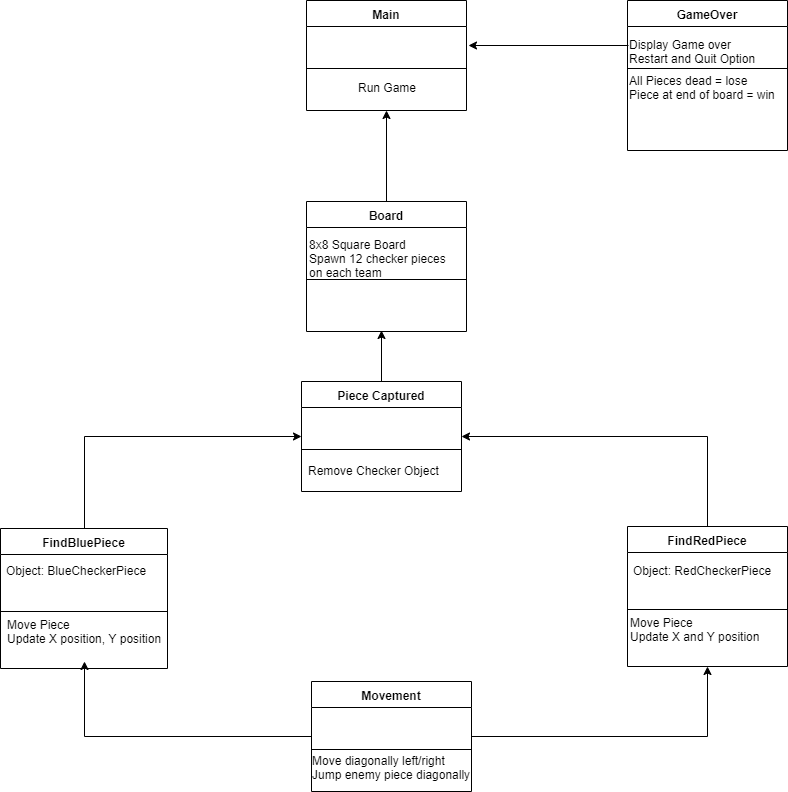

The diagram above was exported from draw.io. Its source (the exported page's mxGraphModel, read from the mxfile embedded in the PNG):
<mxGraphModel dx="1422" dy="762" grid="1" gridSize="10" guides="1" tooltips="1" connect="1" arrows="1" fold="1" page="1" pageScale="1" pageWidth="850" pageHeight="1100" math="0" shadow="0">
  <root>
    <mxCell id="0" />
    <mxCell id="1" parent="0" />
    <mxCell id="eQcWsul24v223vDnAZGP-25" value="8x8 Square Board&lt;br&gt;Spawn 12 checker pieces&lt;br&gt;on each team" style="text;html=1;resizable=0;points=[];autosize=1;align=left;verticalAlign=top;spacingTop=-4;" parent="1" vertex="1">
      <mxGeometry x="650" y="394" width="150" height="40" as="geometry" />
    </mxCell>
    <mxCell id="eQcWsul24v223vDnAZGP-26" value="Object: BlueCheckerPiece" style="text;html=1;resizable=0;points=[];autosize=1;align=left;verticalAlign=top;spacingTop=-4;" parent="1" vertex="1">
      <mxGeometry x="347" y="720" width="160" height="20" as="geometry" />
    </mxCell>
    <mxCell id="eQcWsul24v223vDnAZGP-28" value="Move diagonally left/right&lt;br&gt;Jump enemy piece diagonally" style="text;html=1;resizable=0;points=[];autosize=1;align=left;verticalAlign=top;spacingTop=-4;" parent="1" vertex="1">
      <mxGeometry x="652.5" y="910" width="170" height="30" as="geometry" />
    </mxCell>
    <mxCell id="eQcWsul24v223vDnAZGP-32" value="Remove Checker Object" style="text;html=1;resizable=0;points=[];autosize=1;align=left;verticalAlign=top;spacingTop=-4;" parent="1" vertex="1">
      <mxGeometry x="649" y="620" width="150" height="10" as="geometry" />
    </mxCell>
    <mxCell id="eQcWsul24v223vDnAZGP-36" value="Run Game" style="text;html=1;resizable=0;points=[];autosize=1;align=left;verticalAlign=top;spacingTop=-4;" parent="1" vertex="1">
      <mxGeometry x="699" y="237" width="70" height="10" as="geometry" />
    </mxCell>
    <mxCell id="eQcWsul24v223vDnAZGP-37" value="Main" style="swimlane;fontStyle=1;align=center;verticalAlign=top;childLayout=stackLayout;horizontal=1;startSize=26;horizontalStack=0;resizeParent=1;resizeParentMax=0;resizeLast=0;collapsible=1;marginBottom=0;" parent="1" vertex="1">
      <mxGeometry x="649" y="159" width="160" height="110" as="geometry" />
    </mxCell>
    <mxCell id="eQcWsul24v223vDnAZGP-39" value="" style="line;strokeWidth=1;fillColor=none;align=left;verticalAlign=middle;spacingTop=-1;spacingLeft=3;spacingRight=3;rotatable=0;labelPosition=right;points=[];portConstraint=eastwest;" parent="eQcWsul24v223vDnAZGP-37" vertex="1">
      <mxGeometry y="26" width="160" height="84" as="geometry" />
    </mxCell>
    <mxCell id="D1AwvP7xHGrM4M6LFQpK-19" style="edgeStyle=orthogonalEdgeStyle;rounded=0;orthogonalLoop=1;jettySize=auto;html=1;" parent="1" edge="1">
      <mxGeometry relative="1" as="geometry">
        <mxPoint x="811" y="204" as="targetPoint" />
        <mxPoint x="971" y="204" as="sourcePoint" />
      </mxGeometry>
    </mxCell>
    <mxCell id="eQcWsul24v223vDnAZGP-46" value="GameOver" style="swimlane;fontStyle=1;align=center;verticalAlign=top;childLayout=stackLayout;horizontal=1;startSize=26;horizontalStack=0;resizeParent=1;resizeParentMax=0;resizeLast=0;collapsible=1;marginBottom=0;" parent="1" vertex="1">
      <mxGeometry x="970" y="159" width="160" height="150" as="geometry" />
    </mxCell>
    <mxCell id="eQcWsul24v223vDnAZGP-47" value="" style="line;strokeWidth=1;fillColor=none;align=left;verticalAlign=middle;spacingTop=-1;spacingLeft=3;spacingRight=3;rotatable=0;labelPosition=right;points=[];portConstraint=eastwest;" parent="eQcWsul24v223vDnAZGP-46" vertex="1">
      <mxGeometry y="26" width="160" height="84" as="geometry" />
    </mxCell>
    <mxCell id="D1AwvP7xHGrM4M6LFQpK-18" value="&lt;br&gt;&lt;br&gt;&lt;br&gt;" style="text;html=1;resizable=0;points=[];autosize=1;align=left;verticalAlign=top;spacingTop=-4;" parent="eQcWsul24v223vDnAZGP-46" vertex="1">
      <mxGeometry y="110" width="160" height="40" as="geometry" />
    </mxCell>
    <mxCell id="eQcWsul24v223vDnAZGP-68" style="edgeStyle=orthogonalEdgeStyle;rounded=0;orthogonalLoop=1;jettySize=auto;html=1;exitX=0.5;exitY=0;exitDx=0;exitDy=0;entryX=0.5;entryY=1;entryDx=0;entryDy=0;" parent="1" source="eQcWsul24v223vDnAZGP-49" target="eQcWsul24v223vDnAZGP-37" edge="1">
      <mxGeometry relative="1" as="geometry" />
    </mxCell>
    <mxCell id="eQcWsul24v223vDnAZGP-49" value="Board" style="swimlane;fontStyle=1;align=center;verticalAlign=top;childLayout=stackLayout;horizontal=1;startSize=26;horizontalStack=0;resizeParent=1;resizeParentMax=0;resizeLast=0;collapsible=1;marginBottom=0;" parent="1" vertex="1">
      <mxGeometry x="649" y="360" width="160" height="130" as="geometry" />
    </mxCell>
    <mxCell id="eQcWsul24v223vDnAZGP-50" value="" style="line;strokeWidth=1;fillColor=none;align=left;verticalAlign=middle;spacingTop=-1;spacingLeft=3;spacingRight=3;rotatable=0;labelPosition=right;points=[];portConstraint=eastwest;" parent="eQcWsul24v223vDnAZGP-49" vertex="1">
      <mxGeometry y="26" width="160" height="104" as="geometry" />
    </mxCell>
    <mxCell id="D1AwvP7xHGrM4M6LFQpK-11" style="edgeStyle=orthogonalEdgeStyle;rounded=0;orthogonalLoop=1;jettySize=auto;html=1;exitX=0.5;exitY=0;exitDx=0;exitDy=0;" parent="1" source="eQcWsul24v223vDnAZGP-51" edge="1">
      <mxGeometry relative="1" as="geometry">
        <mxPoint x="724" y="489" as="targetPoint" />
        <mxPoint x="724" y="537" as="sourcePoint" />
      </mxGeometry>
    </mxCell>
    <mxCell id="eQcWsul24v223vDnAZGP-51" value="Piece Captured" style="swimlane;fontStyle=1;align=center;verticalAlign=top;childLayout=stackLayout;horizontal=1;startSize=26;horizontalStack=0;resizeParent=1;resizeParentMax=0;resizeLast=0;collapsible=1;marginBottom=0;" parent="1" vertex="1">
      <mxGeometry x="644" y="540" width="160" height="110" as="geometry" />
    </mxCell>
    <mxCell id="eQcWsul24v223vDnAZGP-52" value="" style="line;strokeWidth=1;fillColor=none;align=left;verticalAlign=middle;spacingTop=-1;spacingLeft=3;spacingRight=3;rotatable=0;labelPosition=right;points=[];portConstraint=eastwest;" parent="eQcWsul24v223vDnAZGP-51" vertex="1">
      <mxGeometry y="26" width="160" height="84" as="geometry" />
    </mxCell>
    <mxCell id="eQcWsul24v223vDnAZGP-65" style="edgeStyle=orthogonalEdgeStyle;rounded=0;orthogonalLoop=1;jettySize=auto;html=1;exitX=0.5;exitY=0;exitDx=0;exitDy=0;entryX=0;entryY=0.5;entryDx=0;entryDy=0;" parent="1" source="eQcWsul24v223vDnAZGP-54" target="eQcWsul24v223vDnAZGP-51" edge="1">
      <mxGeometry relative="1" as="geometry" />
    </mxCell>
    <mxCell id="eQcWsul24v223vDnAZGP-54" value="FindBluePiece" style="swimlane;fontStyle=1;align=center;verticalAlign=top;childLayout=stackLayout;horizontal=1;startSize=26;horizontalStack=0;resizeParent=1;resizeParentMax=0;resizeLast=0;collapsible=1;marginBottom=0;" parent="1" vertex="1">
      <mxGeometry x="343" y="687" width="167" height="140" as="geometry" />
    </mxCell>
    <mxCell id="eQcWsul24v223vDnAZGP-55" value="" style="line;strokeWidth=1;fillColor=none;align=left;verticalAlign=middle;spacingTop=-1;spacingLeft=3;spacingRight=3;rotatable=0;labelPosition=right;points=[];portConstraint=eastwest;" parent="eQcWsul24v223vDnAZGP-54" vertex="1">
      <mxGeometry y="26" width="167" height="114" as="geometry" />
    </mxCell>
    <mxCell id="eQcWsul24v223vDnAZGP-57" value="Object: RedCheckerPiece" style="text;html=1;resizable=0;points=[];autosize=1;align=left;verticalAlign=top;spacingTop=-4;" parent="1" vertex="1">
      <mxGeometry x="974" y="720" width="150" height="10" as="geometry" />
    </mxCell>
    <mxCell id="eQcWsul24v223vDnAZGP-66" style="edgeStyle=orthogonalEdgeStyle;rounded=0;orthogonalLoop=1;jettySize=auto;html=1;exitX=0.5;exitY=0;exitDx=0;exitDy=0;entryX=1;entryY=0.5;entryDx=0;entryDy=0;" parent="1" source="eQcWsul24v223vDnAZGP-58" target="eQcWsul24v223vDnAZGP-51" edge="1">
      <mxGeometry relative="1" as="geometry" />
    </mxCell>
    <mxCell id="eQcWsul24v223vDnAZGP-58" value="FindRedPiece" style="swimlane;fontStyle=1;align=center;verticalAlign=top;childLayout=stackLayout;horizontal=1;startSize=26;horizontalStack=0;resizeParent=1;resizeParentMax=0;resizeLast=0;collapsible=1;marginBottom=0;" parent="1" vertex="1">
      <mxGeometry x="970" y="685" width="160" height="140" as="geometry" />
    </mxCell>
    <mxCell id="eQcWsul24v223vDnAZGP-59" value="" style="line;strokeWidth=1;fillColor=none;align=left;verticalAlign=middle;spacingTop=-1;spacingLeft=3;spacingRight=3;rotatable=0;labelPosition=right;points=[];portConstraint=eastwest;" parent="eQcWsul24v223vDnAZGP-58" vertex="1">
      <mxGeometry y="26" width="160" height="114" as="geometry" />
    </mxCell>
    <mxCell id="eQcWsul24v223vDnAZGP-63" style="edgeStyle=orthogonalEdgeStyle;rounded=0;orthogonalLoop=1;jettySize=auto;html=1;exitX=0;exitY=0.5;exitDx=0;exitDy=0;" parent="1" source="eQcWsul24v223vDnAZGP-61" edge="1">
      <mxGeometry relative="1" as="geometry">
        <mxPoint x="427" y="820" as="targetPoint" />
      </mxGeometry>
    </mxCell>
    <mxCell id="eQcWsul24v223vDnAZGP-64" style="edgeStyle=orthogonalEdgeStyle;rounded=0;orthogonalLoop=1;jettySize=auto;html=1;exitX=1;exitY=0.5;exitDx=0;exitDy=0;entryX=0.5;entryY=1;entryDx=0;entryDy=0;" parent="1" source="eQcWsul24v223vDnAZGP-61" target="eQcWsul24v223vDnAZGP-58" edge="1">
      <mxGeometry relative="1" as="geometry" />
    </mxCell>
    <mxCell id="eQcWsul24v223vDnAZGP-61" value="Movement" style="swimlane;fontStyle=1;align=center;verticalAlign=top;childLayout=stackLayout;horizontal=1;startSize=26;horizontalStack=0;resizeParent=1;resizeParentMax=0;resizeLast=0;collapsible=1;marginBottom=0;" parent="1" vertex="1">
      <mxGeometry x="654" y="840" width="160" height="110" as="geometry" />
    </mxCell>
    <mxCell id="eQcWsul24v223vDnAZGP-62" value="" style="line;strokeWidth=1;fillColor=none;align=left;verticalAlign=middle;spacingTop=-1;spacingLeft=3;spacingRight=3;rotatable=0;labelPosition=right;points=[];portConstraint=eastwest;" parent="eQcWsul24v223vDnAZGP-61" vertex="1">
      <mxGeometry y="26" width="160" height="84" as="geometry" />
    </mxCell>
    <mxCell id="D1AwvP7xHGrM4M6LFQpK-12" value="Move Piece&lt;br&gt;Update X and Y position" style="text;html=1;resizable=0;points=[];autosize=1;align=left;verticalAlign=top;spacingTop=-4;" parent="1" vertex="1">
      <mxGeometry x="971" y="772" width="140" height="30" as="geometry" />
    </mxCell>
    <mxCell id="D1AwvP7xHGrM4M6LFQpK-14" value="Move Piece&lt;br&gt;Update X position, Y position" style="text;html=1;resizable=0;points=[];autosize=1;align=left;verticalAlign=top;spacingTop=-4;" parent="1" vertex="1">
      <mxGeometry x="348" y="774" width="170" height="30" as="geometry" />
    </mxCell>
    <mxCell id="D1AwvP7xHGrM4M6LFQpK-17" value="All Pieces dead = lose&lt;br&gt;Piece at end of board = win" style="text;html=1;resizable=0;points=[];autosize=1;align=left;verticalAlign=top;spacingTop=-4;" parent="1" vertex="1">
      <mxGeometry x="970" y="230" width="160" height="30" as="geometry" />
    </mxCell>
    <mxCell id="tEcZzhV9wdg7a01TtHhm-5" value="Display Game over&lt;br&gt;Restart and Quit Option" style="text;html=1;align=left;verticalAlign=middle;resizable=0;points=[];;autosize=1;" vertex="1" parent="1">
      <mxGeometry x="970" y="195" width="140" height="30" as="geometry" />
    </mxCell>
  </root>
</mxGraphModel>